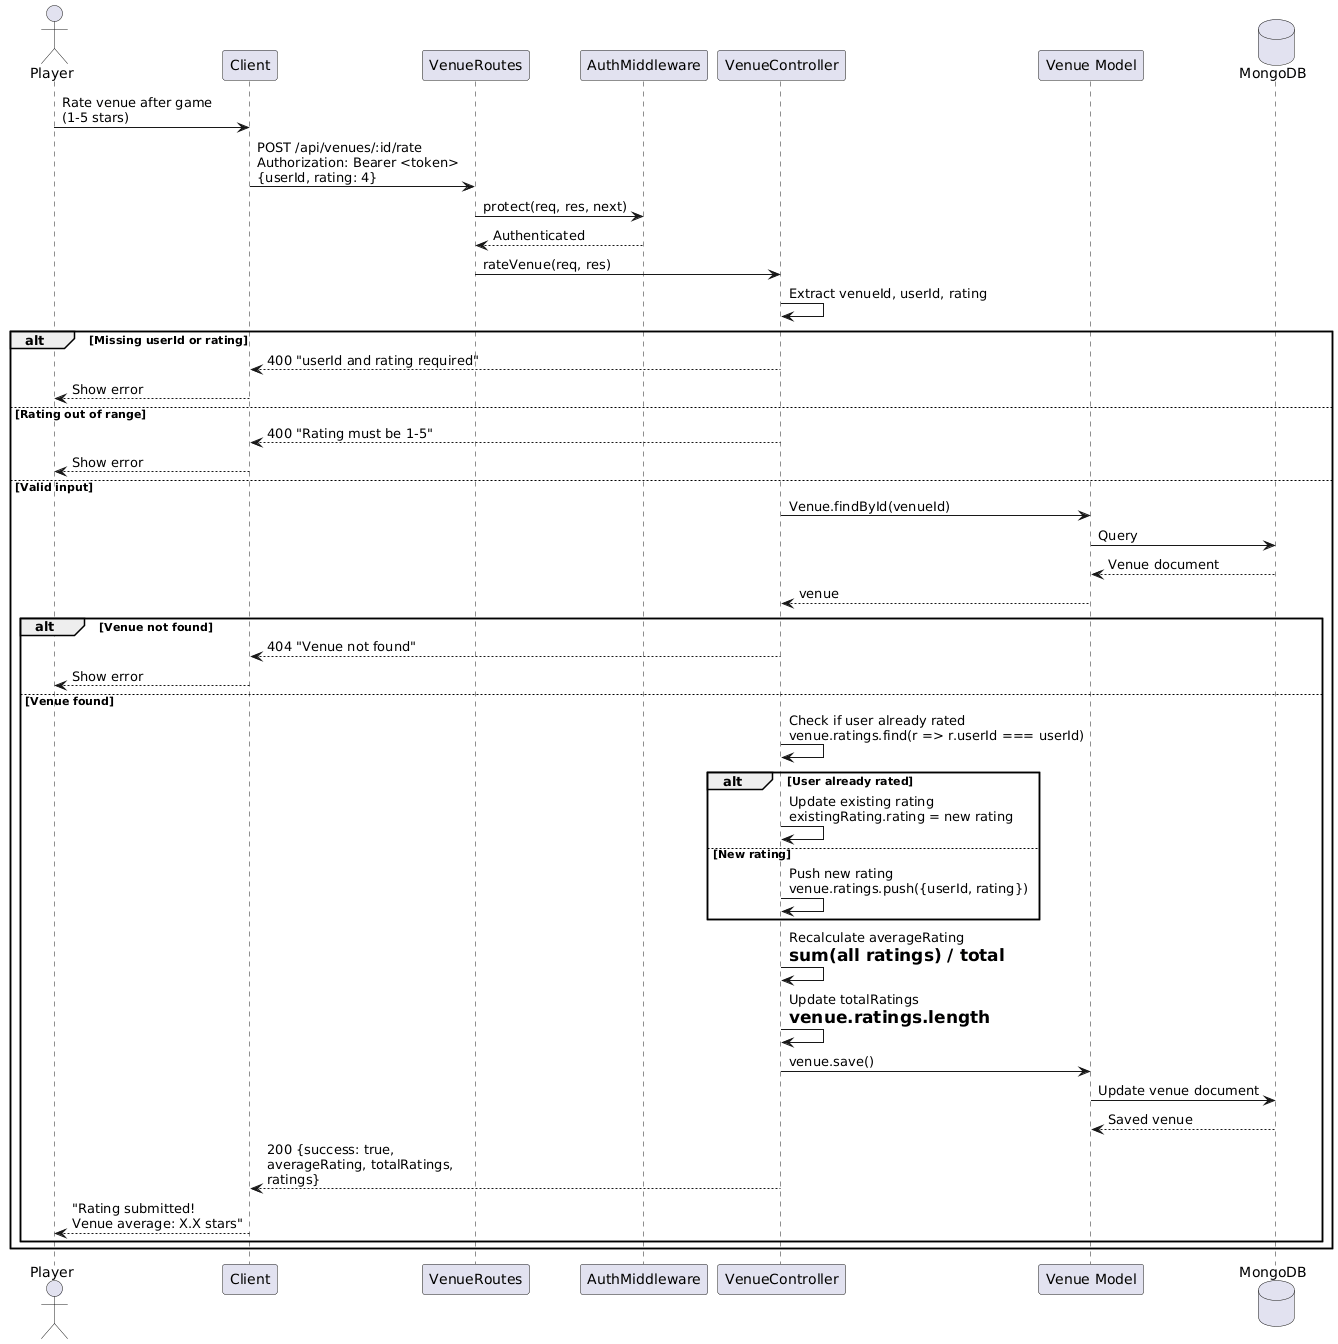

The diagram above was rendered by PlantUML. Its source (embedded in the PNG):
@startuml
actor Player
participant "Client" as Client
participant "VenueRoutes" as Routes
participant "AuthMiddleware" as Auth
participant "VenueController" as Controller
participant "Venue Model" as VenueModel
database "MongoDB" as DB

Player -> Client: Rate venue after game\n(1-5 stars)
Client -> Routes: POST /api/venues/:id/rate\nAuthorization: Bearer <token>\n{userId, rating: 4}

Routes -> Auth: protect(req, res, next)
Auth --> Routes: Authenticated

Routes -> Controller: rateVenue(req, res)

Controller -> Controller: Extract venueId, userId, rating

alt Missing userId or rating
  Controller --> Client: 400 "userId and rating required"
  Client --> Player: Show error
else Rating out of range
  Controller --> Client: 400 "Rating must be 1-5"
  Client --> Player: Show error
else Valid input
  Controller -> VenueModel: Venue.findById(venueId)
  VenueModel -> DB: Query
  DB --> VenueModel: Venue document
  VenueModel --> Controller: venue
  
  alt Venue not found
    Controller --> Client: 404 "Venue not found"
    Client --> Player: Show error
  else Venue found
    Controller -> Controller: Check if user already rated\nvenue.ratings.find(r => r.userId === userId)
    
    alt User already rated
      Controller -> Controller: Update existing rating\nexistingRating.rating = new rating
    else New rating
      Controller -> Controller: Push new rating\nvenue.ratings.push({userId, rating})
    end
    
    Controller -> Controller: Recalculate averageRating\n= sum(all ratings) / total
    Controller -> Controller: Update totalRatings\n= venue.ratings.length
    
    Controller -> VenueModel: venue.save()
    VenueModel -> DB: Update venue document
    DB --> VenueModel: Saved venue
    
    Controller --> Client: 200 {success: true,\naverageRating, totalRatings,\nratings}
    Client --> Player: "Rating submitted!\nVenue average: X.X stars"
  end
end
@enduml